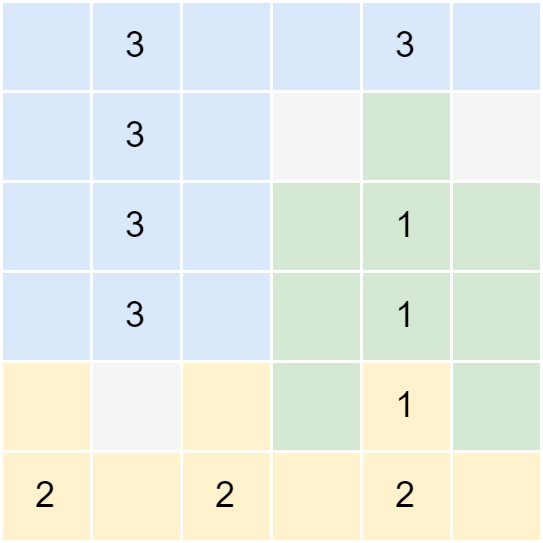

The diagram above was exported from draw.io. Its source (the exported page's mxGraphModel, read from the mxfile embedded in the PNG):
<mxGraphModel dx="-49" dy="431" grid="1" gridSize="10" guides="1" tooltips="1" connect="1" arrows="1" fold="1" page="0" pageScale="1" pageWidth="827" pageHeight="1169" background="#ffffff" math="0" shadow="0">
  <root>
    <mxCell id="0" />
    <mxCell id="1" parent="0" />
    <mxCell id="20" value="" style="rounded=0;whiteSpace=wrap;html=1;fillColor=#dae8fc;strokeColor=#FFFFFF;" parent="1" vertex="1">
      <mxGeometry x="560" width="30" height="30" as="geometry" />
    </mxCell>
    <mxCell id="40" value="3" style="rounded=0;whiteSpace=wrap;html=1;fillColor=#dae8fc;strokeColor=#FFFFFF;" parent="1" vertex="1">
      <mxGeometry x="590" width="30" height="30" as="geometry" />
    </mxCell>
    <mxCell id="41" value="" style="rounded=0;whiteSpace=wrap;html=1;fillColor=#dae8fc;strokeColor=#FFFFFF;" parent="1" vertex="1">
      <mxGeometry x="620" width="30" height="30" as="geometry" />
    </mxCell>
    <mxCell id="42" value="" style="rounded=0;whiteSpace=wrap;html=1;fillColor=#dae8fc;strokeColor=#FFFFFF;" parent="1" vertex="1">
      <mxGeometry x="650" width="30" height="30" as="geometry" />
    </mxCell>
    <mxCell id="43" value="3" style="rounded=0;whiteSpace=wrap;html=1;fillColor=#dae8fc;strokeColor=#FFFFFF;" parent="1" vertex="1">
      <mxGeometry x="680" width="30" height="30" as="geometry" />
    </mxCell>
    <mxCell id="44" value="" style="rounded=0;whiteSpace=wrap;html=1;fillColor=#dae8fc;strokeColor=#FFFFFF;" parent="1" vertex="1">
      <mxGeometry x="560" y="30" width="30" height="30" as="geometry" />
    </mxCell>
    <mxCell id="45" value="3" style="rounded=0;whiteSpace=wrap;html=1;fillColor=#dae8fc;strokeColor=#FFFFFF;" parent="1" vertex="1">
      <mxGeometry x="590" y="30" width="30" height="30" as="geometry" />
    </mxCell>
    <mxCell id="46" value="" style="rounded=0;whiteSpace=wrap;html=1;fillColor=#dae8fc;strokeColor=#FFFFFF;" parent="1" vertex="1">
      <mxGeometry x="620" y="30" width="30" height="30" as="geometry" />
    </mxCell>
    <mxCell id="47" value="" style="rounded=0;whiteSpace=wrap;html=1;fillColor=#f5f5f5;strokeColor=#FFFFFF;" parent="1" vertex="1">
      <mxGeometry x="650" y="30" width="30" height="30" as="geometry" />
    </mxCell>
    <mxCell id="48" value="" style="rounded=0;whiteSpace=wrap;html=1;fillColor=#d5e8d4;strokeColor=#FFFFFF;" parent="1" vertex="1">
      <mxGeometry x="680" y="30" width="30" height="30" as="geometry" />
    </mxCell>
    <mxCell id="49" value="" style="rounded=0;whiteSpace=wrap;html=1;fillColor=#dae8fc;strokeColor=#FFFFFF;" parent="1" vertex="1">
      <mxGeometry x="560" y="60" width="30" height="30" as="geometry" />
    </mxCell>
    <mxCell id="50" value="3" style="rounded=0;whiteSpace=wrap;html=1;fillColor=#dae8fc;strokeColor=#FFFFFF;" parent="1" vertex="1">
      <mxGeometry x="590" y="60" width="30" height="30" as="geometry" />
    </mxCell>
    <mxCell id="51" value="" style="rounded=0;whiteSpace=wrap;html=1;fillColor=#dae8fc;strokeColor=#FFFFFF;" parent="1" vertex="1">
      <mxGeometry x="620" y="60" width="30" height="30" as="geometry" />
    </mxCell>
    <mxCell id="52" value="" style="rounded=0;whiteSpace=wrap;html=1;fillColor=#d5e8d4;strokeColor=#FFFFFF;" parent="1" vertex="1">
      <mxGeometry x="650" y="60" width="30" height="30" as="geometry" />
    </mxCell>
    <mxCell id="53" value="1" style="rounded=0;whiteSpace=wrap;html=1;fillColor=#d5e8d4;strokeColor=#FFFFFF;" parent="1" vertex="1">
      <mxGeometry x="680" y="60" width="30" height="30" as="geometry" />
    </mxCell>
    <mxCell id="54" value="" style="rounded=0;whiteSpace=wrap;html=1;fillColor=#dae8fc;strokeColor=#FFFFFF;" parent="1" vertex="1">
      <mxGeometry x="560" y="90" width="30" height="30" as="geometry" />
    </mxCell>
    <mxCell id="55" value="3" style="rounded=0;whiteSpace=wrap;html=1;fillColor=#dae8fc;strokeColor=#FFFFFF;" parent="1" vertex="1">
      <mxGeometry x="590" y="90" width="30" height="30" as="geometry" />
    </mxCell>
    <mxCell id="56" value="" style="rounded=0;whiteSpace=wrap;html=1;fillColor=#dae8fc;strokeColor=#FFFFFF;" parent="1" vertex="1">
      <mxGeometry x="620" y="90" width="30" height="30" as="geometry" />
    </mxCell>
    <mxCell id="57" value="" style="rounded=0;whiteSpace=wrap;html=1;fillColor=#d5e8d4;strokeColor=#FFFFFF;" parent="1" vertex="1">
      <mxGeometry x="650" y="90" width="30" height="30" as="geometry" />
    </mxCell>
    <mxCell id="58" value="1" style="rounded=0;whiteSpace=wrap;html=1;fillColor=#d5e8d4;strokeColor=#FFFFFF;" parent="1" vertex="1">
      <mxGeometry x="680" y="90" width="30" height="30" as="geometry" />
    </mxCell>
    <mxCell id="59" value="" style="rounded=0;whiteSpace=wrap;html=1;fillColor=#fff2cc;strokeColor=#FFFFFF;" parent="1" vertex="1">
      <mxGeometry x="560" y="120" width="30" height="30" as="geometry" />
    </mxCell>
    <mxCell id="60" value="" style="rounded=0;whiteSpace=wrap;html=1;fillColor=#f5f5f5;fontColor=#333333;strokeColor=#FFFFFF;" parent="1" vertex="1">
      <mxGeometry x="590" y="120" width="30" height="30" as="geometry" />
    </mxCell>
    <mxCell id="61" value="" style="rounded=0;whiteSpace=wrap;html=1;fillColor=#fff2cc;fontColor=#333333;strokeColor=#FFFFFF;" parent="1" vertex="1">
      <mxGeometry x="620" y="120" width="30" height="30" as="geometry" />
    </mxCell>
    <mxCell id="62" value="" style="rounded=0;whiteSpace=wrap;html=1;fillColor=#d5e8d4;strokeColor=#FFFFFF;" parent="1" vertex="1">
      <mxGeometry x="650" y="120" width="30" height="30" as="geometry" />
    </mxCell>
    <mxCell id="63" value="1" style="rounded=0;whiteSpace=wrap;html=1;fillColor=#fff2cc;strokeColor=#FFFFFF;" parent="1" vertex="1">
      <mxGeometry x="680" y="120" width="30" height="30" as="geometry" />
    </mxCell>
    <mxCell id="64" value="2" style="rounded=0;whiteSpace=wrap;html=1;fillColor=#fff2cc;strokeColor=#FFFFFF;" parent="1" vertex="1">
      <mxGeometry x="560" y="150" width="30" height="30" as="geometry" />
    </mxCell>
    <mxCell id="65" value="" style="rounded=0;whiteSpace=wrap;html=1;fillColor=#fff2cc;strokeColor=#FFFFFF;" parent="1" vertex="1">
      <mxGeometry x="590" y="150" width="30" height="30" as="geometry" />
    </mxCell>
    <mxCell id="66" value="2" style="rounded=0;whiteSpace=wrap;html=1;fillColor=#fff2cc;strokeColor=#FFFFFF;" parent="1" vertex="1">
      <mxGeometry x="620" y="150" width="30" height="30" as="geometry" />
    </mxCell>
    <mxCell id="67" value="" style="rounded=0;whiteSpace=wrap;html=1;fillColor=#fff2cc;strokeColor=#FFFFFF;" parent="1" vertex="1">
      <mxGeometry x="650" y="150" width="30" height="30" as="geometry" />
    </mxCell>
    <mxCell id="68" value="2" style="rounded=0;whiteSpace=wrap;html=1;fillColor=#fff2cc;strokeColor=#FFFFFF;" parent="1" vertex="1">
      <mxGeometry x="680" y="150" width="30" height="30" as="geometry" />
    </mxCell>
    <mxCell id="69" value="" style="rounded=0;whiteSpace=wrap;html=1;fillColor=#dae8fc;strokeColor=#FFFFFF;" parent="1" vertex="1">
      <mxGeometry x="710" width="30" height="30" as="geometry" />
    </mxCell>
    <mxCell id="70" value="" style="rounded=0;whiteSpace=wrap;html=1;fillColor=#f5f5f5;strokeColor=#FFFFFF;" parent="1" vertex="1">
      <mxGeometry x="710" y="30" width="30" height="30" as="geometry" />
    </mxCell>
    <mxCell id="71" value="" style="rounded=0;whiteSpace=wrap;html=1;fillColor=#d5e8d4;strokeColor=#FFFFFF;" parent="1" vertex="1">
      <mxGeometry x="710" y="60" width="30" height="30" as="geometry" />
    </mxCell>
    <mxCell id="72" value="" style="rounded=0;whiteSpace=wrap;html=1;fillColor=#d5e8d4;strokeColor=#FFFFFF;" parent="1" vertex="1">
      <mxGeometry x="710" y="90" width="30" height="30" as="geometry" />
    </mxCell>
    <mxCell id="73" value="" style="rounded=0;whiteSpace=wrap;html=1;fillColor=#d5e8d4;strokeColor=#FFFFFF;" parent="1" vertex="1">
      <mxGeometry x="710" y="120" width="30" height="30" as="geometry" />
    </mxCell>
    <mxCell id="74" value="" style="rounded=0;whiteSpace=wrap;html=1;fillColor=#fff2cc;strokeColor=#FFFFFF;" parent="1" vertex="1">
      <mxGeometry x="710" y="150" width="30" height="30" as="geometry" />
    </mxCell>
  </root>
</mxGraphModel>